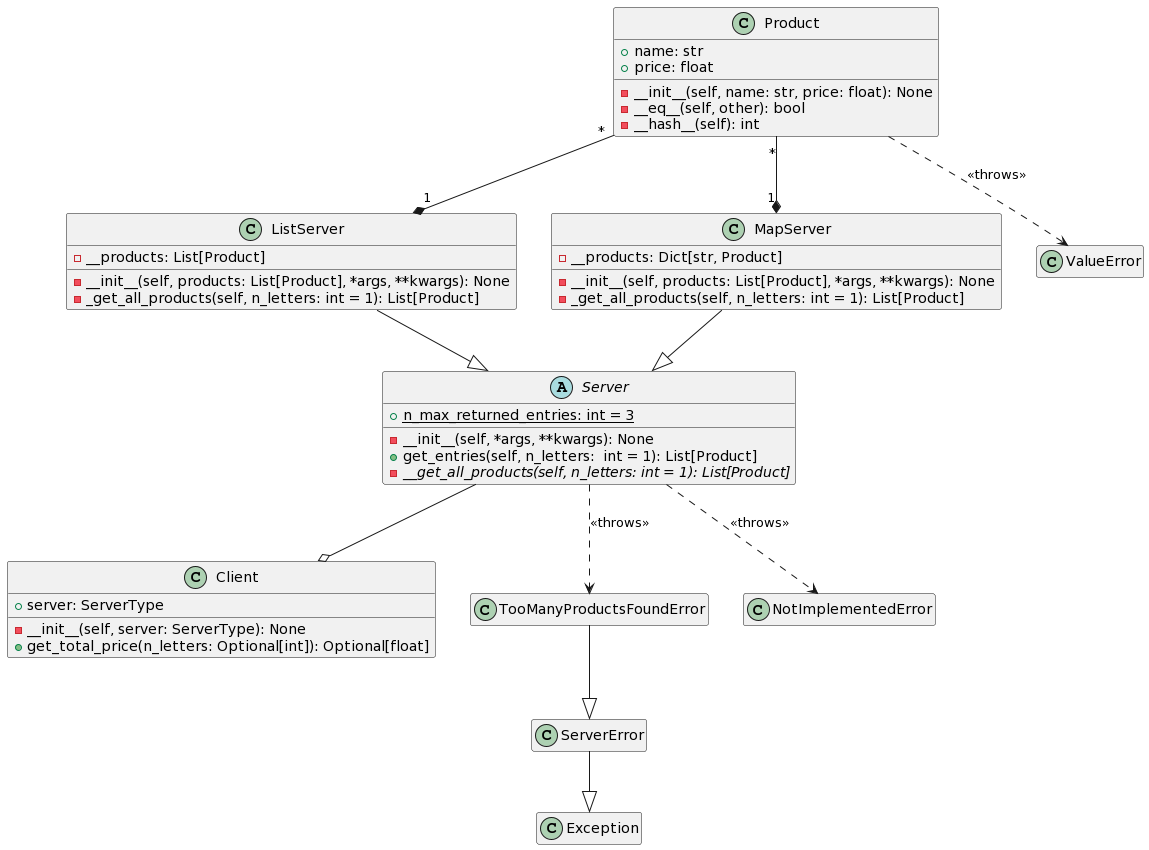

The diagram above was rendered by PlantUML. Its source (embedded in the PNG):
@startuml
' <nr grupy>: Gołąbek (410173), Górski (411650), Furtak (412070)



hide empty members

class Product {
+ name: str
+ price: float
- __init__(self, name: str, price: float): None
- __eq__(self, other): bool
- __hash__(self): int
}

abstract class Server {
+ {static} n_max_returned_entries: int = 3
-__init__(self, *args, **kwargs): None
+ get_entries(self, n_letters:  int = 1): List[Product]
- {abstract} __get_all_products(self, n_letters: int = 1): List[Product]
}

class ListServer {
- __products: List[Product]
- __init__(self, products: List[Product], *args, **kwargs): None
- _get_all_products(self, n_letters: int = 1): List[Product]
}

class MapServer {
- __products: Dict[str, Product]
- __init__(self, products: List[Product], *args, **kwargs): None
- _get_all_products(self, n_letters: int = 1): List[Product]
}

class Client {
+ server: ServerType
- __init__(self, server: ServerType): None
+ get_total_price(n_letters: Optional[int]): Optional[float]
}

class ServerError {
}

class TooManyProductsFoundError {
}

Product "*" --* "1" ListServer
Product "*" --* "1" MapServer

ListServer --|> Server
MapServer --|> Server

Server --o Client

Product ..> ValueError : << throws >>

Server ..> TooManyProductsFoundError : << throws >>

Server ..> NotImplementedError : << throws >>

TooManyProductsFoundError --|> ServerError

ServerError --|> Exception



' <nr grupy>: Gołąbek (410173), Górski (411650), Furtak (412070)
@enduml